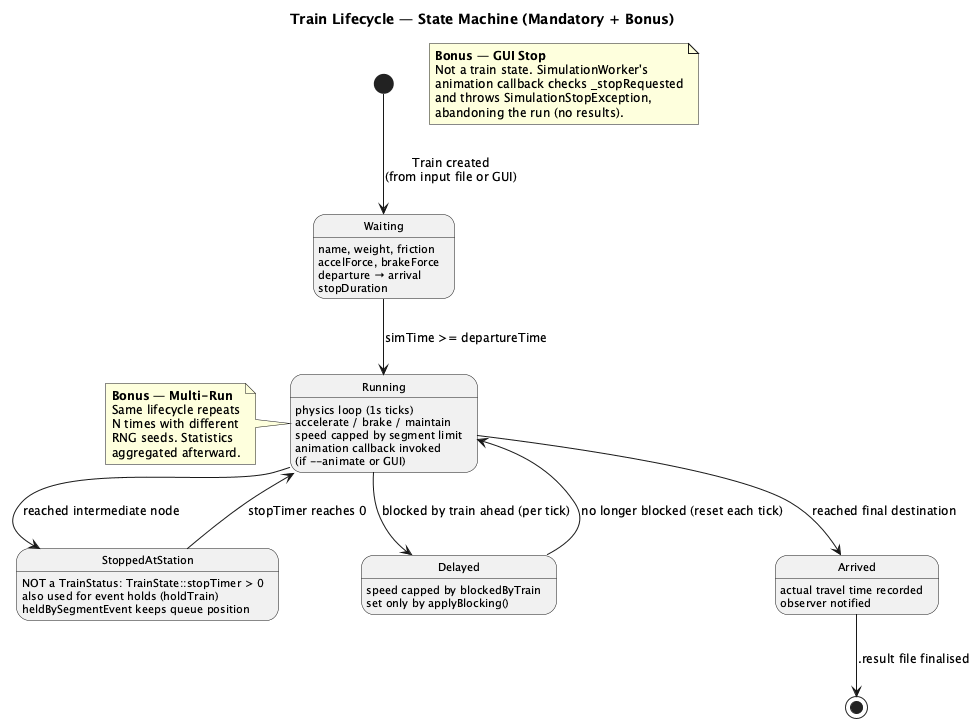

The diagram above was rendered by PlantUML. Its source (embedded in the PNG):
@startuml state_train_lifecycle

skinparam defaultFontSize 12
skinparam shadowing false
skinparam StateFontSize 13
skinparam StateAttributeFontSize 11

title Train Lifecycle — State Machine (Mandatory + Bonus)

[*] --> Waiting : Train created\n(from input file or GUI)

Waiting --> Running : simTime >= departureTime
Waiting : name, weight, friction
Waiting : accelForce, brakeForce
Waiting : departure → arrival
Waiting : stopDuration

Running --> StoppedAtStation : reached intermediate node
Running --> Delayed : blocked by train ahead (per tick)
Running --> Arrived : reached final destination
Running : physics loop (1s ticks)
Running : accelerate / brake / maintain
Running : speed capped by segment limit
Running : animation callback invoked\n(if --animate or GUI)

StoppedAtStation --> Running : stopTimer reaches 0
StoppedAtStation : NOT a TrainStatus: TrainState::stopTimer > 0
StoppedAtStation : also used for event holds (holdTrain)
StoppedAtStation : heldBySegmentEvent keeps queue position

Delayed --> Running : no longer blocked (reset each tick)
Delayed : speed capped by blockedByTrain
Delayed : set only by applyBlocking()

Arrived --> [*] : .result file finalised
Arrived : actual travel time recorded
Arrived : observer notified

note as StopNote
  **Bonus — GUI Stop**
  Not a train state. SimulationWorker's
  animation callback checks _stopRequested
  and throws SimulationStopException,
  abandoning the run (no results).
end note

note left of Running
  **Bonus — Multi-Run**
  Same lifecycle repeats
  N times with different
  RNG seeds. Statistics
  aggregated afterward.
end note

@enduml